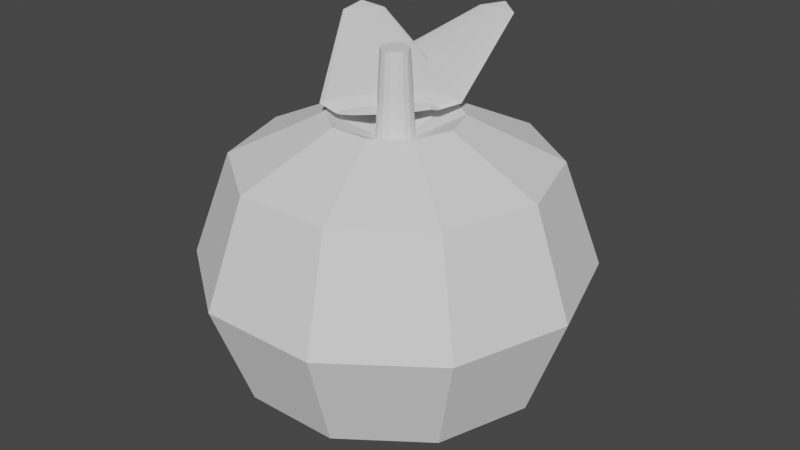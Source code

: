 # Source: apple.blend  (saved by Blender 2.93.20; exported with 4.5.12 LTS)
import bpy
from mathutils import Matrix  # noqa: F401  (used for matrix-valued properties, if any)

bpy.ops.wm.read_factory_settings(use_empty=True)
scene = bpy.context.scene
scene.name = 'Scene'

# ---- collections
col_collection = bpy.data.collections.new('Collection'); scene.collection.children.link(col_collection)

# ---- world
world_world = bpy.data.worlds.new('World'); scene.world = world_world
world_world.use_nodes = True; world_world.node_tree.nodes.clear()
_N = world_world.node_tree.nodes; _L = world_world.node_tree.links
n0 = _N.new('ShaderNodeOutputWorld'); n0.name = 'World Output'; n0.location = (300, 300)
n1 = _N.new('ShaderNodeBackground'); n1.name = 'Background'; n1.location = (10, 300)
n1.inputs[0].default_value = (0.05088, 0.05088, 0.05088, 1.0)
_L.new(n1.outputs[0], n0.inputs[0])
n0.is_active_output = True
world_world.color = (0.05088, 0.05088, 0.05088)
world_world.use_sun_shadow = False
world_world.sun_shadow_jitter_overblur = 0.0

# ---- meshes
me_torus = bpy.data.meshes.new('Torus')
me_torus.from_pydata([(3.0, 0.0, 0.0), (2.414, 0.0, 1.414), (1.0, 0.0, 2.0), (-0.4142, 0.0, 1.414), (-1.0, 0.0, 2.449e-16), (-0.4142, 0.0, -1.414), (1.0, 0.0, -2.0), (2.414, 0.0, -1.414), (2.427, 1.763, 0.0), (1.953, 1.419, 1.414), (0.809, 0.5878, 2.0), (-0.3351, -0.2435, 1.414), (-0.809, -0.5878, 2.449e-16), (-0.3351, -0.2435, -1.414), (0.809, 0.5878, -2.0), (1.953, 1.419, -1.414), (0.9271, 2.853, 0.0), (0.746, 2.296, 1.414), (0.309, 0.9511, 2.0), (-0.128, -0.3939, 1.414), (-0.309, -0.9511, 2.449e-16), (-0.128, -0.3939, -1.414), (0.309, 0.9511, -2.0), (0.746, 2.296, -1.414), (-0.9271, 2.853, 0.0), (-0.746, 2.296, 1.414), (-0.309, 0.9511, 2.0), (0.128, -0.3939, 1.414), (0.309, -0.9511, 2.449e-16), (0.128, -0.3939, -1.414), (-0.309, 0.9511, -2.0), (-0.746, 2.296, -1.414), (-2.427, 1.763, 0.0), (-1.953, 1.419, 1.414), (-0.809, 0.5878, 2.0), (0.3351, -0.2435, 1.414), (0.809, -0.5878, 2.449e-16), (0.3351, -0.2435, -1.414), (-0.809, 0.5878, -2.0), (-1.953, 1.419, -1.414), (-3.0, 2.623e-07, 0.0), (-2.414, 2.111e-07, 1.414), (-1.0, 8.742e-08, 2.0), (0.4142, -3.621e-08, 1.414), (1.0, -8.742e-08, 2.449e-16), (0.4142, -3.621e-08, -1.414), (-1.0, 8.742e-08, -2.0), (-2.414, 2.111e-07, -1.414), (-2.427, -1.763, 0.0), (-1.953, -1.419, 1.414), (-0.809, -0.5878, 2.0), (0.3351, 0.2435, 1.414), (0.809, 0.5878, 2.449e-16), (0.3351, 0.2435, -1.414), (-0.809, -0.5878, -2.0), (-1.953, -1.419, -1.414), (-0.9271, -2.853, 0.0), (-0.746, -2.296, 1.414), (-0.309, -0.9511, 2.0), (0.128, 0.3939, 1.414), (0.309, 0.9511, 2.449e-16), (0.128, 0.3939, -1.414), (-0.309, -0.9511, -2.0), (-0.746, -2.296, -1.414), (0.9271, -2.853, 0.0), (0.746, -2.296, 1.414), (0.309, -0.9511, 2.0), (-0.128, 0.3939, 1.414), (-0.309, 0.9511, 2.449e-16), (-0.128, 0.3939, -1.414), (0.309, -0.9511, -2.0), (0.746, -2.296, -1.414), (2.427, -1.763, 0.0), (1.953, -1.419, 1.414), (0.809, -0.5878, 2.0), (-0.3351, 0.2435, 1.414), (-0.809, 0.5878, 2.449e-16), (-0.3351, 0.2435, -1.414), (0.809, -0.5878, -2.0), (1.953, -1.419, -1.414)], [], [(0, 8, 9, 1), (1, 9, 10, 2), (2, 10, 11, 3), (3, 11, 12, 4), (4, 12, 13, 5), (5, 13, 14, 6), (6, 14, 15, 7), (7, 15, 8, 0), (8, 16, 17, 9), (9, 17, 18, 10), (10, 18, 19, 11), (11, 19, 20, 12), (12, 20, 21, 13), (13, 21, 22, 14), (14, 22, 23, 15), (15, 23, 16, 8), (16, 24, 25, 17), (17, 25, 26, 18), (18, 26, 27, 19), (19, 27, 28, 20), (20, 28, 29, 21), (21, 29, 30, 22), (22, 30, 31, 23), (23, 31, 24, 16), (24, 32, 33, 25), (25, 33, 34, 26), (26, 34, 35, 27), (27, 35, 36, 28), (28, 36, 37, 29), (29, 37, 38, 30), (30, 38, 39, 31), (31, 39, 32, 24), (32, 40, 41, 33), (33, 41, 42, 34), (34, 42, 43, 35), (35, 43, 44, 36), (36, 44, 45, 37), (37, 45, 46, 38), (38, 46, 47, 39), (39, 47, 40, 32), (40, 48, 49, 41), (41, 49, 50, 42), (42, 50, 51, 43), (43, 51, 52, 44), (44, 52, 53, 45), (45, 53, 54, 46), (46, 54, 55, 47), (47, 55, 48, 40), (48, 56, 57, 49), (49, 57, 58, 50), (50, 58, 59, 51), (51, 59, 60, 52), (52, 60, 61, 53), (53, 61, 62, 54), (54, 62, 63, 55), (55, 63, 56, 48), (56, 64, 65, 57), (57, 65, 66, 58), (58, 66, 67, 59), (59, 67, 68, 60), (60, 68, 69, 61), (61, 69, 70, 62), (62, 70, 71, 63), (63, 71, 64, 56), (64, 72, 73, 65), (65, 73, 74, 66), (66, 74, 75, 67), (67, 75, 76, 68), (68, 76, 77, 69), (69, 77, 78, 70), (70, 78, 79, 71), (71, 79, 72, 64), (72, 0, 1, 73), (73, 1, 2, 74), (74, 2, 3, 75), (75, 3, 4, 76), (76, 4, 5, 77), (77, 5, 6, 78), (78, 6, 7, 79), (79, 7, 0, 72)])
_uv = me_torus.uv_layers.new(name='UVMap')
_uv.uv.foreach_set('vector', [0.6, 0.5, 0.7, 0.5, 0.7, 0.625, 0.6, 0.625, 0.6, 0.625, 0.7, 0.625, 0.7, 0.75, 0.6, 0.75, 0.6, 0.75, 0.7, 0.75, 0.7, 0.875, 0.6, 0.875, 0.6, 0.875, 0.7, 0.875, 0.7, 1.0, 0.6, 1.0, 0.6, 0.0, 0.7, 0.0, 0.7, 0.125, 0.6, 0.125, 0.6, 0.125, 0.7, 0.125, 0.7, 0.25, 0.6, 0.25, 0.6, 0.25, 0.7, 0.25, 0.7, 0.375, 0.6, 0.375, 0.6, 0.375, 0.7, 0.375, 0.7, 0.5, 0.6, 0.5, 0.7, 0.5, 0.8, 0.5, 0.8, 0.625, 0.7, 0.625, 0.7, 0.625, 0.8, 0.625, 0.8, 0.75, 0.7, 0.75, 0.7, 0.75, 0.8, 0.75, 0.8, 0.875, 0.7, 0.875, 0.7, 0.875, 0.8, 0.875, 0.8, 1.0, 0.7, 1.0, 0.7, 0.0, 0.8, 0.0, 0.8, 0.125, 0.7, 0.125, 0.7, 0.125, 0.8, 0.125, 0.8, 0.25, 0.7, 0.25, 0.7, 0.25, 0.8, 0.25, 0.8, 0.375, 0.7, 0.375, 0.7, 0.375, 0.8, 0.375, 0.8, 0.5, 0.7, 0.5, 0.8, 0.5, 0.9, 0.5, 0.9, 0.625, 0.8, 0.625, 0.8, 0.625, 0.9, 0.625, 0.9, 0.75, 0.8, 0.75, 0.8, 0.75, 0.9, 0.75, 0.9, 0.875, 0.8, 0.875, 0.8, 0.875, 0.9, 0.875, 0.9, 1.0, 0.8, 1.0, 0.8, 0.0, 0.9, 0.0, 0.9, 0.125, 0.8, 0.125, 0.8, 0.125, 0.9, 0.125, 0.9, 0.25, 0.8, 0.25, 0.8, 0.25, 0.9, 0.25, 0.9, 0.375, 0.8, 0.375, 0.8, 0.375, 0.9, 0.375, 0.9, 0.5, 0.8, 0.5, 0.9, 0.5, 1.0, 0.5, 1.0, 0.625, 0.9, 0.625, 0.9, 0.625, 1.0, 0.625, 1.0, 0.75, 0.9, 0.75, 0.9, 0.75, 1.0, 0.75, 1.0, 0.875, 0.9, 0.875, 0.9, 0.875, 1.0, 0.875, 1.0, 1.0, 0.9, 1.0, 0.9, 0.0, 1.0, 0.0, 1.0, 0.125, 0.9, 0.125, 0.9, 0.125, 1.0, 0.125, 1.0, 0.25, 0.9, 0.25, 0.9, 0.25, 1.0, 0.25, 1.0, 0.375, 0.9, 0.375, 0.9, 0.375, 1.0, 0.375, 1.0, 0.5, 0.9, 0.5, -1.11e-16, 0.5, 0.1, 0.5, 0.1, 0.625, -1.11e-16, 0.625, -1.11e-16, 0.625, 0.1, 0.625, 0.1, 0.75, -1.11e-16, 0.75, -1.11e-16, 0.75, 0.1, 0.75, 0.1, 0.875, -1.11e-16, 0.875, -1.11e-16, 0.875, 0.1, 0.875, 0.1, 1.0, -1.11e-16, 1.0, -1.11e-16, 0.0, 0.1, 0.0, 0.1, 0.125, -1.11e-16, 0.125, -1.11e-16, 0.125, 0.1, 0.125, 0.1, 0.25, -1.11e-16, 0.25, -1.11e-16, 0.25, 0.1, 0.25, 0.1, 0.375, -1.11e-16, 0.375, -1.11e-16, 0.375, 0.1, 0.375, 0.1, 0.5, -1.11e-16, 0.5, 0.1, 0.5, 0.2, 0.5, 0.2, 0.625, 0.1, 0.625, 0.1, 0.625, 0.2, 0.625, 0.2, 0.75, 0.1, 0.75, 0.1, 0.75, 0.2, 0.75, 0.2, 0.875, 0.1, 0.875, 0.1, 0.875, 0.2, 0.875, 0.2, 1.0, 0.1, 1.0, 0.1, 0.0, 0.2, 0.0, 0.2, 0.125, 0.1, 0.125, 0.1, 0.125, 0.2, 0.125, 0.2, 0.25, 0.1, 0.25, 0.1, 0.25, 0.2, 0.25, 0.2, 0.375, 0.1, 0.375, 0.1, 0.375, 0.2, 0.375, 0.2, 0.5, 0.1, 0.5, 0.2, 0.5, 0.3, 0.5, 0.3, 0.625, 0.2, 0.625, 0.2, 0.625, 0.3, 0.625, 0.3, 0.75, 0.2, 0.75, 0.2, 0.75, 0.3, 0.75, 0.3, 0.875, 0.2, 0.875, 0.2, 0.875, 0.3, 0.875, 0.3, 1.0, 0.2, 1.0, 0.2, 0.0, 0.3, 0.0, 0.3, 0.125, 0.2, 0.125, 0.2, 0.125, 0.3, 0.125, 0.3, 0.25, 0.2, 0.25, 0.2, 0.25, 0.3, 0.25, 0.3, 0.375, 0.2, 0.375, 0.2, 0.375, 0.3, 0.375, 0.3, 0.5, 0.2, 0.5, 0.3, 0.5, 0.4, 0.5, 0.4, 0.625, 0.3, 0.625, 0.3, 0.625, 0.4, 0.625, 0.4, 0.75, 0.3, 0.75, 0.3, 0.75, 0.4, 0.75, 0.4, 0.875, 0.3, 0.875, 0.3, 0.875, 0.4, 0.875, 0.4, 1.0, 0.3, 1.0, 0.3, 0.0, 0.4, 0.0, 0.4, 0.125, 0.3, 0.125, 0.3, 0.125, 0.4, 0.125, 0.4, 0.25, 0.3, 0.25, 0.3, 0.25, 0.4, 0.25, 0.4, 0.375, 0.3, 0.375, 0.3, 0.375, 0.4, 0.375, 0.4, 0.5, 0.3, 0.5, 0.4, 0.5, 0.5, 0.5, 0.5, 0.625, 0.4, 0.625, 0.4, 0.625, 0.5, 0.625, 0.5, 0.75, 0.4, 0.75, 0.4, 0.75, 0.5, 0.75, 0.5, 0.875, 0.4, 0.875, 0.4, 0.875, 0.5, 0.875, 0.5, 1.0, 0.4, 1.0, 0.4, 0.0, 0.5, 0.0, 0.5, 0.125, 0.4, 0.125, 0.4, 0.125, 0.5, 0.125, 0.5, 0.25, 0.4, 0.25, 0.4, 0.25, 0.5, 0.25, 0.5, 0.375, 0.4, 0.375, 0.4, 0.375, 0.5, 0.375, 0.5, 0.5, 0.4, 0.5, 0.5, 0.5, 0.6, 0.5, 0.6, 0.625, 0.5, 0.625, 0.5, 0.625, 0.6, 0.625, 0.6, 0.75, 0.5, 0.75, 0.5, 0.75, 0.6, 0.75, 0.6, 0.875, 0.5, 0.875, 0.5, 0.875, 0.6, 0.875, 0.6, 1.0, 0.5, 1.0, 0.5, 0.0, 0.6, 0.0, 0.6, 0.125, 0.5, 0.125, 0.5, 0.125, 0.6, 0.125, 0.6, 0.25, 0.5, 0.25, 0.5, 0.25, 0.6, 0.25, 0.6, 0.375, 0.5, 0.375, 0.5, 0.375, 0.6, 0.375, 0.6, 0.5, 0.5, 0.5])
me_torus.use_remesh_fix_poles = True
me_torus.use_remesh_preserve_attributes = False
me_torus.update()
me_cone_002 = bpy.data.meshes.new('Cone.002')
me_cone_002.from_pydata([(0.0, 0.2, -0.45), (0.0, 0.15, 0.45), (0.07654, 0.1848, -0.45), (0.0574, 0.1386, 0.45), (0.1414, 0.1414, -0.45), (0.1061, 0.1061, 0.45), (0.1848, 0.07654, -0.45), (0.1386, 0.0574, 0.45), (0.2, -8.742e-09, -0.45), (0.15, -6.557e-09, 0.45), (0.1848, -0.07654, -0.45), (0.1386, -0.0574, 0.45), (0.1414, -0.1414, -0.45), (0.1061, -0.1061, 0.45), (0.07654, -0.1848, -0.45), (0.0574, -0.1386, 0.45), (-1.748e-08, -0.2, -0.45), (-1.311e-08, -0.15, 0.45), (-0.07654, -0.1848, -0.45), (-0.0574, -0.1386, 0.45), (-0.1414, -0.1414, -0.45), (-0.1061, -0.1061, 0.45), (-0.1848, -0.07654, -0.45), (-0.1386, -0.0574, 0.45), (-0.2, 2.385e-09, -0.45), (-0.15, 1.789e-09, 0.45), (-0.1848, 0.07654, -0.45), (-0.1386, 0.0574, 0.45), (-0.1414, 0.1414, -0.45), (-0.1061, 0.1061, 0.45), (-0.07654, 0.1848, -0.45), (-0.0574, 0.1386, 0.45)], [], [(0, 1, 3, 2), (2, 3, 5, 4), (4, 5, 7, 6), (6, 7, 9, 8), (8, 9, 11, 10), (10, 11, 13, 12), (12, 13, 15, 14), (14, 15, 17, 16), (16, 17, 19, 18), (18, 19, 21, 20), (20, 21, 23, 22), (22, 23, 25, 24), (24, 25, 27, 26), (26, 27, 29, 28), (3, 1, 31, 29, 27, 25, 23, 21, 19, 17, 15, 13, 11, 9, 7, 5), (28, 29, 31, 30), (30, 31, 1, 0), (0, 2, 4, 6, 8, 10, 12, 14, 16, 18, 20, 22, 24, 26, 28, 30)])
_uv = me_cone_002.uv_layers.new(name='UVMap')
_uv.uv.foreach_set('vector', [1.0, 0.5, 1.0, 1.0, 0.9375, 1.0, 0.9375, 0.5, 0.9375, 0.5, 0.9375, 1.0, 0.875, 1.0, 0.875, 0.5, 0.875, 0.5, 0.875, 1.0, 0.8125, 1.0, 0.8125, 0.5, 0.8125, 0.5, 0.8125, 1.0, 0.75, 1.0, 0.75, 0.5, 0.75, 0.5, 0.75, 1.0, 0.6875, 1.0, 0.6875, 0.5, 0.6875, 0.5, 0.6875, 1.0, 0.625, 1.0, 0.625, 0.5, 0.625, 0.5, 0.625, 1.0, 0.5625, 1.0, 0.5625, 0.5, 0.5625, 0.5, 0.5625, 1.0, 0.5, 1.0, 0.5, 0.5, 0.5, 0.5, 0.5, 1.0, 0.4375, 1.0, 0.4375, 0.5, 0.4375, 0.5, 0.4375, 1.0, 0.375, 1.0, 0.375, 0.5, 0.375, 0.5, 0.375, 1.0, 0.3125, 1.0, 0.3125, 0.5, 0.3125, 0.5, 0.3125, 1.0, 0.25, 1.0, 0.25, 0.5, 0.25, 0.5, 0.25, 1.0, 0.1875, 1.0, 0.1875, 0.5, 0.1875, 0.5, 0.1875, 1.0, 0.125, 1.0, 0.125, 0.5, 0.3418, 0.4717, 0.25, 0.49, 0.1582, 0.4717, 0.08029, 0.4197, 0.02827, 0.3418, 0.01, 0.25, 0.02827, 0.1582, 0.08029, 0.08029, 0.1582, 0.02827, 0.25, 0.01, 0.3418, 0.02827, 0.4197, 0.08029, 0.4717, 0.1582, 0.49, 0.25, 0.4717, 0.3418, 0.4197, 0.4197, 0.125, 0.5, 0.125, 1.0, 0.0625, 1.0, 0.0625, 0.5, 0.0625, 0.5, 0.0625, 1.0, 0.0, 1.0, 0.0, 0.5, 0.75, 0.49, 0.8418, 0.4717, 0.9197, 0.4197, 0.9717, 0.3418, 0.99, 0.25, 0.9717, 0.1582, 0.9197, 0.08029, 0.8418, 0.02827, 0.75, 0.01, 0.6582, 0.02827, 0.5803, 0.08029, 0.5283, 0.1582, 0.51, 0.25, 0.5283, 0.3418, 0.5803, 0.4197, 0.6582, 0.4717])
me_cone_002.use_remesh_fix_poles = True
me_cone_002.use_remesh_preserve_attributes = False
me_cone_002.update()
me_cone_003 = bpy.data.meshes.new('Cone.003')
me_cone_003.from_pydata([(0.0, 0.37, -0.485), (0.0, 0.09, 0.485), (0.1416, 0.3418, -0.485), (0.03444, 0.08315, 0.485), (0.2616, 0.2616, -0.485), (0.06364, 0.06364, 0.485), (0.3418, 0.1416, -0.485), (0.08315, 0.03444, 0.485), (0.37, -1.617e-08, -0.485), (0.09, -3.934e-09, 0.485), (0.3418, -0.1416, -0.485), (0.08315, -0.03444, 0.485), (0.2616, -0.2616, -0.485), (0.06364, -0.06364, 0.485), (0.1416, -0.3418, -0.485), (0.03444, -0.08315, 0.485), (-3.235e-08, -0.37, -0.485), (-7.868e-09, -0.09, 0.485), (-0.1416, -0.3418, -0.485), (-0.03444, -0.08315, 0.485), (-0.2616, -0.2616, -0.485), (-0.06364, -0.06364, 0.485), (-0.3418, -0.1416, -0.485), (-0.08315, -0.03444, 0.485), (-0.37, 4.412e-09, -0.485), (-0.09, 1.073e-09, 0.485), (-0.3418, 0.1416, -0.485), (-0.08315, 0.03444, 0.485), (-0.2616, 0.2616, -0.485), (-0.06364, 0.06364, 0.485), (-0.1416, 0.3418, -0.485), (-0.03444, 0.08315, 0.485)], [], [(0, 1, 3, 2), (2, 3, 5, 4), (4, 5, 7, 6), (6, 7, 9, 8), (8, 9, 11, 10), (10, 11, 13, 12), (12, 13, 15, 14), (14, 15, 17, 16), (16, 17, 19, 18), (18, 19, 21, 20), (20, 21, 23, 22), (22, 23, 25, 24), (24, 25, 27, 26), (26, 27, 29, 28), (3, 1, 31, 29, 27, 25, 23, 21, 19, 17, 15, 13, 11, 9, 7, 5), (28, 29, 31, 30), (30, 31, 1, 0), (0, 2, 4, 6, 8, 10, 12, 14, 16, 18, 20, 22, 24, 26, 28, 30)])
_uv = me_cone_003.uv_layers.new(name='UVMap')
_uv.uv.foreach_set('vector', [1.0, 0.5, 1.0, 1.0, 0.9375, 1.0, 0.9375, 0.5, 0.9375, 0.5, 0.9375, 1.0, 0.875, 1.0, 0.875, 0.5, 0.875, 0.5, 0.875, 1.0, 0.8125, 1.0, 0.8125, 0.5, 0.8125, 0.5, 0.8125, 1.0, 0.75, 1.0, 0.75, 0.5, 0.75, 0.5, 0.75, 1.0, 0.6875, 1.0, 0.6875, 0.5, 0.6875, 0.5, 0.6875, 1.0, 0.625, 1.0, 0.625, 0.5, 0.625, 0.5, 0.625, 1.0, 0.5625, 1.0, 0.5625, 0.5, 0.5625, 0.5, 0.5625, 1.0, 0.5, 1.0, 0.5, 0.5, 0.5, 0.5, 0.5, 1.0, 0.4375, 1.0, 0.4375, 0.5, 0.4375, 0.5, 0.4375, 1.0, 0.375, 1.0, 0.375, 0.5, 0.375, 0.5, 0.375, 1.0, 0.3125, 1.0, 0.3125, 0.5, 0.3125, 0.5, 0.3125, 1.0, 0.25, 1.0, 0.25, 0.5, 0.25, 0.5, 0.25, 1.0, 0.1875, 1.0, 0.1875, 0.5, 0.1875, 0.5, 0.1875, 1.0, 0.125, 1.0, 0.125, 0.5, 0.3418, 0.4717, 0.25, 0.49, 0.1582, 0.4717, 0.08029, 0.4197, 0.02827, 0.3418, 0.01, 0.25, 0.02827, 0.1582, 0.08029, 0.08029, 0.1582, 0.02827, 0.25, 0.01, 0.3418, 0.02827, 0.4197, 0.08029, 0.4717, 0.1582, 0.49, 0.25, 0.4717, 0.3418, 0.4197, 0.4197, 0.125, 0.5, 0.125, 1.0, 0.0625, 1.0, 0.0625, 0.5, 0.0625, 0.5, 0.0625, 1.0, 0.0, 1.0, 0.0, 0.5, 0.75, 0.49, 0.8418, 0.4717, 0.9197, 0.4197, 0.9717, 0.3418, 0.99, 0.25, 0.9717, 0.1582, 0.9197, 0.08029, 0.8418, 0.02827, 0.75, 0.01, 0.6582, 0.02827, 0.5803, 0.08029, 0.5283, 0.1582, 0.51, 0.25, 0.5283, 0.3418, 0.5803, 0.4197, 0.6582, 0.4717])
me_cone_003.use_remesh_fix_poles = True
me_cone_003.use_remesh_preserve_attributes = False
me_cone_003.update()
me_cone_004 = bpy.data.meshes.new('Cone.004')
me_cone_004.from_pydata([(0.0, 0.37, -0.485), (0.0, 0.09, 0.485), (0.1416, 0.3418, -0.485), (0.03444, 0.08315, 0.485), (0.2616, 0.2616, -0.485), (0.06364, 0.06364, 0.485), (0.3418, 0.1416, -0.485), (0.08315, 0.03444, 0.485), (0.37, -1.617e-08, -0.485), (0.09, -3.934e-09, 0.485), (0.3418, -0.1416, -0.485), (0.08315, -0.03444, 0.485), (0.2616, -0.2616, -0.485), (0.06364, -0.06364, 0.485), (0.1416, -0.3418, -0.485), (0.03444, -0.08315, 0.485), (-3.235e-08, -0.37, -0.485), (-7.868e-09, -0.09, 0.485), (-0.1416, -0.3418, -0.485), (-0.03444, -0.08315, 0.485), (-0.2616, -0.2616, -0.485), (-0.06364, -0.06364, 0.485), (-0.3418, -0.1416, -0.485), (-0.08315, -0.03444, 0.485), (-0.37, 4.412e-09, -0.485), (-0.09, 1.073e-09, 0.485), (-0.3418, 0.1416, -0.485), (-0.08315, 0.03444, 0.485), (-0.2616, 0.2616, -0.485), (-0.06364, 0.06364, 0.485), (-0.1416, 0.3418, -0.485), (-0.03444, 0.08315, 0.485)], [], [(0, 1, 3, 2), (2, 3, 5, 4), (4, 5, 7, 6), (6, 7, 9, 8), (8, 9, 11, 10), (10, 11, 13, 12), (12, 13, 15, 14), (14, 15, 17, 16), (16, 17, 19, 18), (18, 19, 21, 20), (20, 21, 23, 22), (22, 23, 25, 24), (24, 25, 27, 26), (26, 27, 29, 28), (3, 1, 31, 29, 27, 25, 23, 21, 19, 17, 15, 13, 11, 9, 7, 5), (28, 29, 31, 30), (30, 31, 1, 0), (0, 2, 4, 6, 8, 10, 12, 14, 16, 18, 20, 22, 24, 26, 28, 30)])
_uv = me_cone_004.uv_layers.new(name='UVMap')
_uv.uv.foreach_set('vector', [1.0, 0.5, 1.0, 1.0, 0.9375, 1.0, 0.9375, 0.5, 0.9375, 0.5, 0.9375, 1.0, 0.875, 1.0, 0.875, 0.5, 0.875, 0.5, 0.875, 1.0, 0.8125, 1.0, 0.8125, 0.5, 0.8125, 0.5, 0.8125, 1.0, 0.75, 1.0, 0.75, 0.5, 0.75, 0.5, 0.75, 1.0, 0.6875, 1.0, 0.6875, 0.5, 0.6875, 0.5, 0.6875, 1.0, 0.625, 1.0, 0.625, 0.5, 0.625, 0.5, 0.625, 1.0, 0.5625, 1.0, 0.5625, 0.5, 0.5625, 0.5, 0.5625, 1.0, 0.5, 1.0, 0.5, 0.5, 0.5, 0.5, 0.5, 1.0, 0.4375, 1.0, 0.4375, 0.5, 0.4375, 0.5, 0.4375, 1.0, 0.375, 1.0, 0.375, 0.5, 0.375, 0.5, 0.375, 1.0, 0.3125, 1.0, 0.3125, 0.5, 0.3125, 0.5, 0.3125, 1.0, 0.25, 1.0, 0.25, 0.5, 0.25, 0.5, 0.25, 1.0, 0.1875, 1.0, 0.1875, 0.5, 0.1875, 0.5, 0.1875, 1.0, 0.125, 1.0, 0.125, 0.5, 0.3418, 0.4717, 0.25, 0.49, 0.1582, 0.4717, 0.08029, 0.4197, 0.02827, 0.3418, 0.01, 0.25, 0.02827, 0.1582, 0.08029, 0.08029, 0.1582, 0.02827, 0.25, 0.01, 0.3418, 0.02827, 0.4197, 0.08029, 0.4717, 0.1582, 0.49, 0.25, 0.4717, 0.3418, 0.4197, 0.4197, 0.125, 0.5, 0.125, 1.0, 0.0625, 1.0, 0.0625, 0.5, 0.0625, 0.5, 0.0625, 1.0, 0.0, 1.0, 0.0, 0.5, 0.75, 0.49, 0.8418, 0.4717, 0.9197, 0.4197, 0.9717, 0.3418, 0.99, 0.25, 0.9717, 0.1582, 0.9197, 0.08029, 0.8418, 0.02827, 0.75, 0.01, 0.6582, 0.02827, 0.5803, 0.08029, 0.5283, 0.1582, 0.51, 0.25, 0.5283, 0.3418, 0.5803, 0.4197, 0.6582, 0.4717])
me_cone_004.use_remesh_fix_poles = True
me_cone_004.use_remesh_preserve_attributes = False
me_cone_004.update()

# ---- objects
ob_torus = bpy.data.objects.new('Torus', me_torus)
ob_cone = bpy.data.objects.new('Cone', me_cone_002)
ob_cone_001 = bpy.data.objects.new('Cone.001', me_cone_003)
ob_cone_002 = bpy.data.objects.new('Cone.002', me_cone_004)

# ---- transforms, parenting, visibility, modifiers, constraints
ob_torus.location = (0.0, 0.0, 0.1816)
ob_torus.scale = (0.7, 0.7, 0.8)
ob_cone.location = (0.0, 0.0, 2.0)
ob_cone_001.location = (-0.2073, 1.191, 2.114)
ob_cone_001.rotation_euler = (-1.271, -0.0, 0.0)
ob_cone_001.scale = (2.0, 0.21, 2.0)
_m = ob_cone_001.modifiers.new('Bevel', 'BEVEL')
ob_cone_002.location = (-0.7323, 0.5637, 2.114)
ob_cone_002.rotation_euler = (-1.271, -0.0, 0.8815)
ob_cone_002.scale = (2.0, 0.21, 2.0)
_m = ob_cone_002.modifiers.new('Bevel', 'BEVEL')

# ---- collection membership
col_collection.objects.link(ob_torus)
col_collection.objects.link(ob_cone)
col_collection.objects.link(ob_cone_001)
col_collection.objects.link(ob_cone_002)

# ---- scene / render settings (as saved in the file)
scene.frame_start = 1; scene.frame_end = 250; scene.frame_set(1)
scene.render.engine = 'BLENDER_EEVEE_NEXT'
scene.cycles.use_denoising = False
scene.cycles.samples = 128
scene.cycles.sampling_pattern = 'TABULATED_SOBOL'
scene.cycles.use_adaptive_sampling = False
scene.cycles.use_light_tree = False
scene.view_settings.view_transform = 'Filmic'
bpy.context.view_layer.update()

# ---- added for rendering (the .blend has no active camera and no usable light): camera, sun
cam_auto = bpy.data.cameras.new('AutoCamera')
cam_auto.lens = 50.0
cam_auto.sensor_width = 36.0
cam_auto.clip_end = 1000.0
ob_auto_camera = bpy.data.objects.new('AutoCamera', cam_auto)
scene.collection.objects.link(ob_auto_camera)
ob_auto_camera.location = (6.53365, -7.76962, 5.7528)
ob_auto_camera.rotation_euler = (1.09748, -7.21219e-08, 0.694738)
scene.camera = ob_auto_camera
light_auto_sun = bpy.data.lights.new('AutoSun', 'SUN')
light_auto_sun.energy = 3.0
light_auto_sun.angle = 0.0523599
ob_auto_sun = bpy.data.objects.new('AutoSun', light_auto_sun)
scene.collection.objects.link(ob_auto_sun)
ob_auto_sun.rotation_euler = (0.872665, 0.174533, 0.523599)
bpy.context.view_layer.update()
